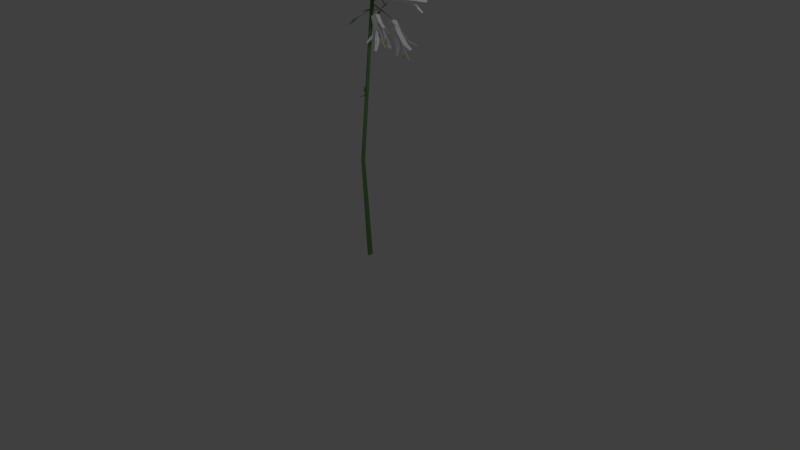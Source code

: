 # Source: washington_lily.blend  (saved by Blender 2.79.0; exported with 4.5.12 LTS)
import bpy
from mathutils import Matrix  # noqa: F401  (used for matrix-valued properties, if any)

bpy.ops.wm.read_factory_settings(use_empty=True)
scene = bpy.context.scene
scene.name = 'Scene'

# ---- collections
col_collection_1 = bpy.data.collections.new('Collection 1'); scene.collection.children.link(col_collection_1)

# ---- materials (node trees are filled in below, after node groups)
mat_material_001 = bpy.data.materials.new('Material.001')
mat_material_001.alpha_threshold = 0.0
mat_material_001.use_transparent_shadow = False
mat_material_001.diffuse_color = (1.0, 1.0, 1.0, 1.0)
mat_material_001.roughness = 0.5
mat_material_001.specular_intensity = 0.0
mat_material_002 = bpy.data.materials.new('Material.002')
mat_material_002.alpha_threshold = 0.0
mat_material_002.use_transparent_shadow = False
mat_material_002.diffuse_color = (0.1316, 0.2738, 0.09305, 1.0)
mat_material_002.roughness = 0.5
mat_material_002.specular_intensity = 0.0
mat_material_003 = bpy.data.materials.new('Material.003')
mat_material_003.alpha_threshold = 0.0
mat_material_003.use_transparent_shadow = False
mat_material_003.diffuse_color = (0.6607, 0.8, 0.2371, 1.0)
mat_material_003.roughness = 0.5
mat_material_003.specular_intensity = 0.0

# ---- material node trees

# ---- world
world_world = bpy.data.worlds.new('World'); scene.world = world_world
world_world.color = (0.05088, 0.05088, 0.05088)
world_world.use_sun_shadow = False
world_world.sun_shadow_jitter_overblur = 0.0
world_world.cycles.sampling_method = 'MANUAL'

# ---- cameras
cam_camera = bpy.data.cameras.new('Camera')
cam_camera.clip_end = 100.0
cam_camera.lens = 35.0
cam_camera.sensor_width = 32.0
cam_camera.sensor_height = 18.0
cam_camera.ortho_scale = 7.314
cam_camera.dof.focus_distance = 0.0
cam_camera.dof.aperture_fstop = 128.0

# ---- lights
light_lamp = bpy.data.lights.new('Lamp', 'POINT')
light_lamp.transmission_factor = 0.0
light_lamp.cutoff_distance = 30.0
light_lamp.energy = 100.0
light_lamp.shadow_buffer_clip_start = 1.001
light_lamp.shadow_soft_size = 0.1
light_lamp.shadow_maximum_resolution = 0.006
light_lamp.use_absolute_resolution = True

# ---- meshes
me_plane = bpy.data.meshes.new('Plane')
me_plane.from_pydata([(-0.02906, 0.0, 0.0), (0.02996, -0.03684, 0.0), (-0.01766, -0.084, 1.327), (0.02996, 0.03684, 0.0), (0.02426, -0.1102, 1.327), (0.02426, -0.05784, 1.327), (-0.1269, 0.1967, 3.195), (-0.09174, 0.1748, 3.195), (-0.09174, 0.2186, 3.195), (0.5403, -0.1221, 3.036), (0.5278, -0.1385, 3.037), (0.5393, -0.1053, 3.025), (0.3122, -0.0144, 3.027), (0.4405, -0.07151, 2.994), (0.2947, -0.06454, 3.046), (0.423, -0.1217, 3.013), (0.1867, 0.05382, 3.092), (0.1692, 0.003677, 3.111), (0.4429, -0.268, 3.012), (0.4289, -0.271, 2.997), (0.4525, -0.2506, 3.018), (0.2899, -0.06939, 3.042), (0.398, -0.1572, 3.005), (0.2542, -0.1002, 3.012), (0.3623, -0.188, 2.974), (0.1686, 0.005151, 3.108), (0.1329, -0.02564, 3.077), (0.346, -0.2862, 2.865), (0.3424, -0.2716, 2.851), (0.3544, -0.2844, 2.884), (0.2512, -0.09848, 3.005), (0.3388, -0.1907, 2.937), (0.233, -0.07913, 2.955), (0.3206, -0.1713, 2.887), (0.1341, -0.02305, 3.077), (0.1159, -0.003697, 3.027), (0.3465, -0.1586, 2.742), (0.3548, -0.1398, 2.744), (0.3432, -0.173, 2.757), (0.2348, -0.07258, 2.952), (0.3221, -0.1384, 2.858), (0.2523, -0.02244, 2.933), (0.3396, -0.08824, 2.839), (0.1177, -0.002577, 3.029), (0.1352, 0.04756, 3.01), (0.4439, -0.01274, 2.767), (0.4537, -0.007309, 2.784), (0.43, -0.02768, 2.764), (0.257, -0.0176, 2.936), (0.3646, -0.05266, 2.847), (0.2927, 0.01319, 2.967), (0.4003, -0.02187, 2.878), (0.1358, 0.04609, 3.013), (0.1715, 0.07688, 3.044), (0.5409, 0.005497, 2.914), (0.5402, -0.006641, 2.93), (0.5281, 0.006158, 2.897), (0.2957, 0.01149, 2.974), (0.4237, -0.01923, 2.915), (0.3139, -0.007856, 3.024), (0.4419, -0.03857, 2.965), (0.1703, 0.07429, 3.044), (0.1885, 0.05494, 3.094), (0.1241, 0.04201, 3.077), (0.145, 0.03842, 3.043), (0.1438, 0.03474, 3.045), (0.1422, 0.03584, 3.041), (0.5164, -0.1612, 2.813), (0.5146, -0.1666, 2.815), (0.5123, -0.165, 2.809), (0.4898, -0.144, 2.838), (0.4846, -0.16, 2.845), (0.4778, -0.1552, 2.829), (0.4745, -0.1443, 2.849), (0.4718, -0.1525, 2.852), (0.4683, -0.15, 2.844), (0.4277, -0.1228, 2.877), (0.4265, -0.1264, 2.878), (0.425, -0.1253, 2.875), (0.4623, -0.1477, 2.901), (0.4601, -0.1512, 2.9), (0.4624, -0.1507, 2.904), (0.51, -0.1694, 2.874), (0.5051, -0.1772, 2.873), (0.5102, -0.1762, 2.881), (0.5271, -0.1694, 2.867), (0.5176, -0.1846, 2.866), (0.5275, -0.1827, 2.881), (0.562, -0.1879, 2.857), (0.5588, -0.1931, 2.856), (0.5621, -0.1924, 2.861), (0.1795, 0.01352, 3.067), (0.1774, 0.01, 3.067), (0.1796, 0.01046, 3.07), (0.4155, -0.1582, 2.914), (0.4181, -0.1558, 2.916), (0.4169, -0.1543, 2.912), (0.4577, -0.1868, 2.885), (0.4636, -0.1816, 2.89), (0.4607, -0.1782, 2.881), (0.4651, -0.199, 2.873), (0.4765, -0.1888, 2.882), (0.471, -0.1822, 2.867), (0.4945, -0.2117, 2.848), (0.4984, -0.2083, 2.851), (0.4965, -0.206, 2.845), (0.1328, 0.002994, 3.08), (0.1354, 0.005352, 3.082), (0.1341, 0.006882, 3.079), (0.5392, 0.364, 3.459), (0.5441, 0.3468, 3.448), (0.5284, 0.3804, 3.452), (0.3231, 0.3073, 3.341), (0.451, 0.363, 3.378), (0.3469, 0.2565, 3.335), (0.4747, 0.3122, 3.372), (0.1808, 0.2416, 3.333), (0.2046, 0.1908, 3.328), (0.5993, 0.2353, 3.353), (0.5968, 0.2341, 3.332), (0.5903, 0.248, 3.366), (0.3486, 0.2528, 3.329), (0.4891, 0.2813, 3.344), (0.3584, 0.2318, 3.277), (0.4989, 0.2603, 3.293), (0.2037, 0.1927, 3.326), (0.2135, 0.1718, 3.274), (0.5906, 0.2538, 3.177), (0.5806, 0.2687, 3.167), (0.5898, 0.249, 3.197), (0.3569, 0.235, 3.271), (0.4959, 0.2668, 3.249), (0.3429, 0.2648, 3.225), (0.4819, 0.2966, 3.203), (0.2123, 0.1743, 3.275), (0.1983, 0.2041, 3.23), (0.5217, 0.4011, 3.107), (0.5117, 0.416, 3.117), (0.5274, 0.3824, 3.113), (0.3397, 0.2717, 3.225), (0.4644, 0.3341, 3.188), (0.316, 0.3225, 3.23), (0.4406, 0.3849, 3.193), (0.1981, 0.2046, 3.232), (0.1743, 0.2554, 3.238), (0.4615, 0.5298, 3.213), (0.459, 0.5286, 3.233), (0.4655, 0.5148, 3.199), (0.3143, 0.3261, 3.237), (0.4262, 0.4158, 3.221), (0.3045, 0.3471, 3.288), (0.4164, 0.4368, 3.273), (0.1752, 0.2535, 3.24), (0.1655, 0.2745, 3.291), (0.4703, 0.5113, 3.388), (0.4753, 0.494, 3.399), (0.466, 0.5138, 3.368), (0.306, 0.3439, 3.295), (0.4195, 0.4302, 3.316), (0.3199, 0.3141, 3.341), (0.4334, 0.4004, 3.362), (0.1666, 0.272, 3.29), (0.1806, 0.2421, 3.336), (0.1562, 0.2079, 3.283), (0.1794, 0.2367, 3.268), (0.1812, 0.2329, 3.267), (0.1803, 0.2348, 3.264), (0.6079, 0.4543, 3.26), (0.6104, 0.4488, 3.26), (0.6091, 0.4516, 3.255), (0.5728, 0.4352, 3.269), (0.5804, 0.4189, 3.268), (0.5766, 0.4271, 3.252), (0.5615, 0.4206, 3.268), (0.5654, 0.4122, 3.267), (0.5634, 0.4164, 3.259), (0.5105, 0.3915, 3.267), (0.5122, 0.3877, 3.267), (0.5114, 0.3896, 3.264), (0.5446, 0.3823, 3.301), (0.5461, 0.3791, 3.299), (0.5462, 0.3787, 3.303), (0.5958, 0.4107, 3.303), (0.5991, 0.4037, 3.298), (0.5995, 0.4028, 3.308), (0.6077, 0.4243, 3.308), (0.6141, 0.4106, 3.298), (0.6149, 0.4088, 3.316), (0.6451, 0.4384, 3.316), (0.6472, 0.4338, 3.313), (0.6475, 0.4332, 3.319), (0.2135, 0.2274, 3.301), (0.215, 0.2243, 3.299), (0.2152, 0.2239, 3.303), (0.5218, 0.3424, 3.282), (0.5211, 0.344, 3.286), (0.52, 0.3463, 3.282), (0.5758, 0.3651, 3.278), (0.5741, 0.3688, 3.286), (0.5717, 0.3738, 3.279), (0.5923, 0.3685, 3.27), (0.589, 0.3757, 3.286), (0.5844, 0.3856, 3.272), (0.6255, 0.3916, 3.265), (0.6244, 0.3941, 3.27), (0.6228, 0.3974, 3.265), (0.1907, 0.1876, 3.282), (0.19, 0.1892, 3.286), (0.1889, 0.1915, 3.283), (0.02269, -0.3437, 3.585), (0.002469, -0.346, 3.588), (0.03287, -0.342, 3.567), (-0.07796, -0.1792, 3.422), (-0.01962, -0.2957, 3.483), (-0.1239, -0.1852, 3.454), (-0.06557, -0.3017, 3.515), (-0.1264, -0.03616, 3.379), (-0.1724, -0.04217, 3.411), (-0.1471, -0.3919, 3.599), (-0.1598, -0.3967, 3.584), (-0.1283, -0.3834, 3.599), (-0.1307, -0.1878, 3.452), (-0.1079, -0.3142, 3.517), (-0.1783, -0.208, 3.429), (-0.1555, -0.3344, 3.495), (-0.1719, -0.04272, 3.408), (-0.2194, -0.06293, 3.386), (-0.234, -0.4541, 3.458), (-0.2273, -0.4539, 3.439), (-0.2262, -0.4445, 3.475), (-0.1795, -0.2102, 3.422), (-0.1754, -0.3497, 3.458), (-0.1811, -0.2244, 3.367), (-0.177, -0.3639, 3.404), (-0.2168, -0.06241, 3.385), (-0.2184, -0.07662, 3.33), (-0.1512, -0.4679, 3.302), (-0.1325, -0.4604, 3.297), (-0.1629, -0.4644, 3.319), (-0.1755, -0.2239, 3.362), (-0.1546, -0.3666, 3.366), (-0.1296, -0.2179, 3.33), (-0.1086, -0.3606, 3.334), (-0.2163, -0.07555, 3.332), (-0.1703, -0.06955, 3.3), (0.01861, -0.4197, 3.287), (0.02973, -0.4097, 3.302), (-0.001733, -0.423, 3.287), (-0.1228, -0.2153, 3.332), (-0.06628, -0.348, 3.332), (-0.07522, -0.1951, 3.355), (-0.01872, -0.3278, 3.355), (-0.1708, -0.06899, 3.302), (-0.1233, -0.04878, 3.325), (0.1055, -0.3575, 3.429), (0.09722, -0.3525, 3.447), (0.09616, -0.3619, 3.411), (-0.07399, -0.193, 3.362), (0.001187, -0.3126, 3.391), (-0.07238, -0.1787, 3.416), (0.002803, -0.2984, 3.445), (-0.1259, -0.0493, 3.326), (-0.1243, -0.03509, 3.381), (-0.1815, -0.02187, 3.347), (-0.1686, -0.05709, 3.333), (-0.1719, -0.05748, 3.335), (-0.1724, -0.05863, 3.331), (-0.02416, -0.5051, 3.43), (-0.02902, -0.5057, 3.433), (-0.02975, -0.5074, 3.428), (-0.03247, -0.4652, 3.428), (-0.04685, -0.4669, 3.439), (-0.04901, -0.4719, 3.422), (-0.04404, -0.4507, 3.429), (-0.05139, -0.4516, 3.435), (-0.05249, -0.4542, 3.426), (-0.06458, -0.3969, 3.418), (-0.0679, -0.3973, 3.421), (-0.06839, -0.3984, 3.417), (-0.0547, -0.4114, 3.464), (-0.05867, -0.4125, 3.464), (-0.05661, -0.411, 3.468), (-0.03351, -0.4646, 3.476), (-0.04232, -0.467, 3.478), (-0.03775, -0.4637, 3.485), (-0.02073, -0.4778, 3.479), (-0.03794, -0.4824, 3.482), (-0.02902, -0.4761, 3.496), (-0.006886, -0.5121, 3.496), (-0.01272, -0.5137, 3.497), (-0.009691, -0.5115, 3.502), (-0.1587, -0.07162, 3.378), (-0.1627, -0.07268, 3.379), (-0.1606, -0.07122, 3.382), (-0.09663, -0.3853, 3.458), (-0.09307, -0.3838, 3.46), (-0.09306, -0.3848, 3.456), (-0.08415, -0.4414, 3.47), (-0.07624, -0.4381, 3.474), (-0.07624, -0.4403, 3.465), (-0.08682, -0.4597, 3.471), (-0.07137, -0.4533, 3.478), (-0.07135, -0.4577, 3.46), (-0.07346, -0.4982, 3.472), (-0.06823, -0.4961, 3.474), (-0.06823, -0.4975, 3.468), (-0.2006, -0.04552, 3.373), (-0.1971, -0.04404, 3.374), (-0.1971, -0.04506, 3.37), (0.3433, 0.3997, 2.653), (0.3315, 0.3834, 2.649), (0.3378, 0.419, 2.658), (0.159, 0.4181, 2.825), (0.2422, 0.433, 2.708), (0.1496, 0.3642, 2.811), (0.2328, 0.3792, 2.695), (0.09677, 0.3931, 2.967), (0.08731, 0.3392, 2.953), (0.2341, 0.2763, 2.589), (0.214, 0.2787, 2.584), (0.2469, 0.2888, 2.599), (0.1433, 0.3612, 2.808), (0.2041, 0.3499, 2.678), (0.09363, 0.346, 2.787), (0.1544, 0.3347, 2.656), (0.08566, 0.3416, 2.953), (0.036, 0.3264, 2.931), (0.07151, 0.3214, 2.535), (0.06232, 0.3397, 2.538), (0.08891, 0.3141, 2.543), (0.08764, 0.3504, 2.785), (0.1143, 0.348, 2.643), (0.04744, 0.389, 2.777), (0.0741, 0.3866, 2.635), (0.03703, 0.3289, 2.932), (-0.00317, 0.3675, 2.924), (0.01822, 0.49, 2.546), (0.0281, 0.5053, 2.555), (0.02184, 0.4697, 2.546), (0.04773, 0.3964, 2.778), (0.06271, 0.4291, 2.639), (0.05718, 0.4502, 2.792), (0.07216, 0.483, 2.652), (-0.0004815, 0.3677, 2.925), (0.008972, 0.4216, 2.939), (0.1275, 0.6134, 2.611), (0.1456, 0.61, 2.62), (0.1127, 0.5999, 2.605), (0.06345, 0.4533, 2.795), (0.1009, 0.5122, 2.669), (0.1131, 0.4685, 2.817), (0.1505, 0.5275, 2.691), (0.01063, 0.4192, 2.939), (0.06029, 0.4344, 2.961), (0.29, 0.5682, 2.664), (0.2973, 0.549, 2.667), (0.2707, 0.5746, 2.661), (0.1191, 0.4641, 2.818), (0.1907, 0.5142, 2.704), (0.1593, 0.4255, 2.827), (0.2309, 0.4756, 2.712), (0.05925, 0.4319, 2.96), (0.09946, 0.3933, 2.968), (0.03533, 0.3745, 2.98), (0.03398, 0.3981, 2.947), (0.03341, 0.3941, 2.946), (0.03022, 0.3967, 2.946), (0.1977, 0.4967, 2.506), (0.1969, 0.4908, 2.505), (0.1922, 0.4945, 2.504), (0.1913, 0.4862, 2.545), (0.1889, 0.4689, 2.541), (0.175, 0.4799, 2.538), (0.1842, 0.4753, 2.559), (0.1829, 0.4664, 2.556), (0.1759, 0.4721, 2.555), (0.1628, 0.4607, 2.611), (0.1622, 0.4567, 2.61), (0.159, 0.4593, 2.609), (0.2019, 0.4383, 2.593), (0.1995, 0.4352, 2.591), (0.2033, 0.4342, 2.592), (0.2251, 0.452, 2.541), (0.2198, 0.4451, 2.537), (0.2283, 0.4428, 2.54), (0.2355, 0.4612, 2.528), (0.2253, 0.4478, 2.522), (0.2419, 0.4433, 2.527), (0.2571, 0.4639, 2.494), (0.2536, 0.4594, 2.492), (0.2592, 0.4578, 2.493), (0.07309, 0.3757, 2.929), (0.07072, 0.3726, 2.927), (0.07454, 0.3716, 2.929), (0.1689, 0.4088, 2.615), (0.1725, 0.41, 2.617), (0.1696, 0.4129, 2.616), (0.1854, 0.4172, 2.56), (0.1935, 0.4199, 2.563), (0.1871, 0.4265, 2.562), (0.1839, 0.4173, 2.541), (0.1996, 0.4227, 2.548), (0.1871, 0.4354, 2.546), (0.1934, 0.4316, 2.504), (0.1987, 0.4334, 2.507), (0.1944, 0.4377, 2.506), (0.04013, 0.3462, 2.952), (0.04375, 0.3475, 2.953), (0.04086, 0.3504, 2.953), (-0.0988, 0.2124, 3.182), (-0.09894, 0.1972, 3.186), (0.1721, 0.212, 3.287), (-0.09126, 0.2038, 3.171), (0.172, 0.2076, 3.289), (0.1742, 0.2095, 3.284), (-0.08037, 0.2054, 3.181), (-0.09034, 0.1961, 3.174), (0.127, 0.03134, 3.075), (-0.08073, 0.2091, 3.166), (0.1241, 0.02867, 3.073), (0.1269, 0.03238, 3.071), (-0.09417, 0.1897, 3.159), (-0.107, 0.1923, 3.151), (0.03739, 0.372, 2.975), (-0.1008, 0.2034, 3.163), (0.03373, 0.3728, 2.973), (0.03549, 0.3759, 2.976), (-0.07703, 0.1856, 3.171), (-0.06924, 0.1904, 3.184), (-0.1692, -0.03255, 3.34), (-0.08663, 0.1932, 3.181), (-0.167, -0.03118, 3.344), (-0.172, -0.0304, 3.343), (-0.09754, 0.1756, 3.045), (-0.09766, 0.1415, 3.063), (-0.09229, 0.1714, 3.038), (-0.1028, 0.1714, 3.038), (-0.09591, 0.1415, 3.061), (-0.09904, 0.1413, 3.061), (-0.1364, -0.004299, 3.018), (-0.1292, -0.0006437, 3.011), (-0.1412, -0.001226, 3.009), (-0.1309, -0.07092, 3.005), (-0.1073, -0.059, 2.982), (-0.1466, -0.0609, 2.975), (-0.1189, -0.1482, 2.957), (-0.1143, -0.1459, 2.953), (-0.122, -0.1463, 2.951), (-0.08825, 0.1659, 2.853), (-0.03774, 0.1801, 2.865), (-0.08845, 0.1691, 2.848), (-0.08521, 0.1637, 2.849), (-0.03853, 0.1807, 2.863), (-0.03746, 0.1792, 2.863), (0.01103, 0.1957, 2.812), (0.006225, 0.1975, 2.809), (0.01002, 0.1913, 2.808), (0.04134, 0.2165, 2.795), (0.02569, 0.2227, 2.783), (0.03807, 0.2024, 2.78), (0.07133, 0.2401, 2.756), (0.06827, 0.2413, 2.753), (0.07069, 0.2373, 2.753), (-0.1393, 0.0708, 3.224), (-0.1139, 0.09172, 3.25), (-0.1552, 0.1043, 3.245), (-0.1151, 0.09425, 3.251), (-0.1852, 0.06311, 3.213), (-0.1988, 0.0919, 3.231), (-0.2241, 0.06445, 3.214), (-0.2295, 0.07576, 3.222), (-0.2407, 0.06714, 3.226), (-0.08655, 0.1058, 3.277), (-0.1165, 0.09485, 3.25), (-0.0765, 0.07846, 3.246), (-0.1157, 0.09278, 3.248), (-0.04366, 0.09346, 3.294), (-0.03502, 0.06996, 3.268), (-0.01117, 0.07283, 3.301), (-0.007773, 0.06359, 3.29), (-0.002236, 0.05437, 3.3), (0.04091, 0.191, 3.274), (0.04255, 0.2094, 3.237), (0.01236, 0.2213, 3.266), (0.0404, 0.2117, 3.236), (0.02376, 0.1954, 3.319), (-0.0007772, 0.2214, 3.311), (0.006157, 0.2108, 3.35), (-0.003486, 0.221, 3.347), (0.0003339, 0.2278, 3.36), (0.05144, 0.2279, 3.201), (0.03902, 0.2115, 3.237), (0.06909, 0.1913, 3.213), (0.04035, 0.2087, 3.238), (0.08604, 0.2268, 3.168), (0.1012, 0.1953, 3.179), (0.1196, 0.2178, 3.15), (0.1256, 0.2055, 3.154), (0.139, 0.2116, 3.152), (-0.01415, 0.2745, 3.109), (-0.03717, 0.2797, 3.074), (-0.02902, 0.3134, 3.1), (-0.03829, 0.2826, 3.074), (0.01153, 0.2977, 3.142), (-0.001256, 0.3311, 3.135), (0.0297, 0.3267, 3.161), (0.02467, 0.3398, 3.158), (0.03853, 0.3451, 3.159), (-0.05491, 0.2805, 3.037), (-0.03837, 0.2835, 3.075), (-0.04502, 0.2445, 3.057), (-0.03762, 0.2808, 3.077), (-0.06084, 0.2512, 3.0), (-0.05234, 0.2203, 3.017), (-0.05768, 0.2198, 2.977), (-0.05434, 0.2076, 2.984), (-0.04661, 0.2033, 2.972), (0.06752, 0.1121, 3.127), (0.0279, 0.108, 3.115), (0.04822, 0.1461, 3.111), (0.02644, 0.1105, 3.113), (0.1066, 0.1393, 3.123), (0.09004, 0.1686, 3.109), (0.1306, 0.1675, 3.111), (0.1241, 0.179, 3.106), (0.1356, 0.1806, 3.096), (-0.009131, 0.09755, 3.099), (0.02723, 0.112, 3.114), (0.01336, 0.07239, 3.125), (0.02893, 0.1101, 3.116), (-0.03497, 0.05791, 3.092), (-0.01564, 0.03629, 3.115), (-0.04461, 0.02016, 3.091), (-0.03701, 0.01166, 3.1), (-0.03806, 0.0007807, 3.09), (-0.1086, 0.04984, 2.131), (-0.04272, 0.03558, 2.129), (-0.06415, 0.102, 2.135), (-0.03936, 0.03951, 2.129), (-0.1601, 0.104, 2.15), (-0.1219, 0.1488, 2.154), (-0.1839, 0.1574, 2.174), (-0.1689, 0.175, 2.175), (-0.1803, 0.1825, 2.195), (0.0199, 0.01257, 2.134), (-0.04065, 0.04183, 2.128), (-0.03329, -0.02665, 2.115), (-0.04466, 0.03887, 2.127), (0.05583, -0.05543, 2.141), (0.01011, -0.08914, 2.125), (0.06455, -0.1174, 2.149), (0.04658, -0.1306, 2.142), (0.05231, -0.146, 2.16)], [], [(0, 3, 1), (5, 2, 6, 8), (3, 0, 2, 5), (1, 3, 5, 4), (0, 1, 4, 2), (6, 7, 8), (2, 4, 7, 6), (4, 5, 8, 7), (15, 13, 11, 10), (15, 14, 12, 13), (10, 11, 9), (12, 14, 17, 16), (24, 22, 20, 19), (24, 23, 21, 22), (19, 20, 18), (21, 23, 26, 25), (33, 31, 29, 28), (33, 32, 30, 31), (28, 29, 27), (30, 32, 35, 34), (42, 40, 38, 37), (42, 41, 39, 40), (37, 38, 36), (39, 41, 44, 43), (51, 49, 47, 46), (51, 50, 48, 49), (46, 47, 45), (48, 50, 53, 52), (60, 58, 56, 55), (60, 59, 57, 58), (55, 56, 54), (57, 59, 62, 61), (43, 44, 63), (25, 26, 63), (61, 62, 63), (63, 34, 35), (63, 16, 17), (63, 52, 53), (72, 70, 67, 69), (73, 74, 71, 70), (65, 64, 66), (68, 69, 67), (77, 76, 64, 65), (76, 77, 74, 73), (71, 72, 69, 68), (75, 73, 70, 72), (74, 75, 72, 71), (77, 78, 75, 74), (78, 76, 73, 75), (78, 77, 65, 66), (70, 71, 68, 67), (76, 78, 66, 64), (79, 81, 84, 82), (86, 85, 88, 89), (79, 80, 92, 91), (83, 82, 85, 86), (87, 86, 89, 90), (89, 88, 90), (81, 80, 83, 84), (82, 84, 87, 85), (84, 83, 86, 87), (92, 93, 91), (80, 81, 93, 92), (85, 87, 90, 88), (80, 79, 82, 83), (81, 79, 91, 93), (94, 95, 107, 106), (98, 97, 100, 101), (95, 94, 97, 98), (96, 95, 98, 99), (94, 96, 99, 97), (101, 100, 103, 104), (99, 98, 101, 102), (97, 99, 102, 100), (104, 103, 105), (102, 101, 104, 105), (100, 102, 105, 103), (107, 108, 106), (95, 96, 108, 107), (96, 94, 106, 108), (92, 63, 91), (63, 65, 66), (63, 108, 106), (115, 113, 111, 110), (115, 114, 112, 113), (110, 111, 109), (112, 114, 117, 116), (124, 122, 120, 119), (124, 123, 121, 122), (119, 120, 118), (121, 123, 126, 125), (133, 131, 129, 128), (133, 132, 130, 131), (128, 129, 127), (130, 132, 135, 134), (142, 140, 138, 137), (142, 141, 139, 140), (137, 138, 136), (139, 141, 144, 143), (151, 149, 147, 146), (151, 150, 148, 149), (146, 147, 145), (148, 150, 153, 152), (160, 158, 156, 155), (160, 159, 157, 158), (155, 156, 154), (157, 159, 162, 161), (143, 144, 163), (125, 126, 163), (161, 162, 163), (163, 134, 135), (163, 116, 117), (163, 152, 153), (172, 170, 167, 169), (173, 174, 171, 170), (165, 164, 166), (168, 169, 167), (177, 176, 164, 165), (176, 177, 174, 173), (171, 172, 169, 168), (175, 173, 170, 172), (174, 175, 172, 171), (177, 178, 175, 174), (178, 176, 173, 175), (178, 177, 165, 166), (170, 171, 168, 167), (176, 178, 166, 164), (179, 181, 184, 182), (186, 185, 188, 189), (179, 180, 192, 191), (183, 182, 185, 186), (187, 186, 189, 190), (189, 188, 190), (181, 180, 183, 184), (182, 184, 187, 185), (184, 183, 186, 187), (192, 193, 191), (180, 181, 193, 192), (185, 187, 190, 188), (180, 179, 182, 183), (181, 179, 191, 193), (194, 195, 207, 206), (198, 197, 200, 201), (195, 194, 197, 198), (196, 195, 198, 199), (194, 196, 199, 197), (201, 200, 203, 204), (199, 198, 201, 202), (197, 199, 202, 200), (204, 203, 205), (202, 201, 204, 205), (200, 202, 205, 203), (207, 208, 206), (195, 196, 208, 207), (196, 194, 206, 208), (192, 163, 191), (163, 165, 166), (163, 208, 206), (215, 213, 211, 210), (215, 214, 212, 213), (210, 211, 209), (212, 214, 217, 216), (224, 222, 220, 219), (224, 223, 221, 222), (219, 220, 218), (221, 223, 226, 225), (233, 231, 229, 228), (233, 232, 230, 231), (228, 229, 227), (230, 232, 235, 234), (242, 240, 238, 237), (242, 241, 239, 240), (237, 238, 236), (239, 241, 244, 243), (251, 249, 247, 246), (251, 250, 248, 249), (246, 247, 245), (248, 250, 253, 252), (260, 258, 256, 255), (260, 259, 257, 258), (255, 256, 254), (257, 259, 262, 261), (243, 244, 263), (225, 226, 263), (261, 262, 263), (263, 234, 235), (263, 216, 217), (263, 252, 253), (272, 270, 267, 269), (273, 274, 271, 270), (265, 264, 266), (268, 269, 267), (277, 276, 264, 265), (276, 277, 274, 273), (271, 272, 269, 268), (275, 273, 270, 272), (274, 275, 272, 271), (277, 278, 275, 274), (278, 276, 273, 275), (278, 277, 265, 266), (270, 271, 268, 267), (276, 278, 266, 264), (279, 281, 284, 282), (286, 285, 288, 289), (279, 280, 292, 291), (283, 282, 285, 286), (287, 286, 289, 290), (289, 288, 290), (281, 280, 283, 284), (282, 284, 287, 285), (284, 283, 286, 287), (292, 293, 291), (280, 281, 293, 292), (285, 287, 290, 288), (280, 279, 282, 283), (281, 279, 291, 293), (294, 295, 307, 306), (298, 297, 300, 301), (295, 294, 297, 298), (296, 295, 298, 299), (294, 296, 299, 297), (301, 300, 303, 304), (299, 298, 301, 302), (297, 299, 302, 300), (304, 303, 305), (302, 301, 304, 305), (300, 302, 305, 303), (307, 308, 306), (295, 296, 308, 307), (296, 294, 306, 308), (292, 263, 291), (263, 265, 266), (263, 308, 306), (315, 313, 311, 310), (315, 314, 312, 313), (310, 311, 309), (312, 314, 317, 316), (324, 322, 320, 319), (324, 323, 321, 322), (319, 320, 318), (321, 323, 326, 325), (333, 331, 329, 328), (333, 332, 330, 331), (328, 329, 327), (330, 332, 335, 334), (342, 340, 338, 337), (342, 341, 339, 340), (337, 338, 336), (339, 341, 344, 343), (351, 349, 347, 346), (351, 350, 348, 349), (346, 347, 345), (348, 350, 353, 352), (360, 358, 356, 355), (360, 359, 357, 358), (355, 356, 354), (357, 359, 362, 361), (343, 344, 363), (325, 326, 363), (361, 362, 363), (363, 334, 335), (363, 316, 317), (363, 352, 353), (372, 370, 367, 369), (373, 374, 371, 370), (365, 364, 366), (368, 369, 367), (377, 376, 364, 365), (376, 377, 374, 373), (371, 372, 369, 368), (375, 373, 370, 372), (374, 375, 372, 371), (377, 378, 375, 374), (378, 376, 373, 375), (378, 377, 365, 366), (370, 371, 368, 367), (376, 378, 366, 364), (379, 381, 384, 382), (386, 385, 388, 389), (379, 380, 392, 391), (383, 382, 385, 386), (387, 386, 389, 390), (389, 388, 390), (381, 380, 383, 384), (382, 384, 387, 385), (384, 383, 386, 387), (392, 393, 391), (380, 381, 393, 392), (385, 387, 390, 388), (380, 379, 382, 383), (381, 379, 391, 393), (394, 395, 407, 406), (398, 397, 400, 401), (395, 394, 397, 398), (396, 395, 398, 399), (394, 396, 399, 397), (401, 400, 403, 404), (399, 398, 401, 402), (397, 399, 402, 400), (404, 403, 405), (402, 401, 404, 405), (400, 402, 405, 403), (407, 408, 406), (395, 396, 408, 407), (396, 394, 406, 408), (392, 363, 391), (363, 365, 366), (363, 408, 406), (409, 412, 410), (411, 413, 414), (412, 409, 411, 414), (410, 412, 414, 413), (409, 410, 413, 411), (415, 418, 416), (417, 419, 420), (418, 415, 417, 420), (416, 418, 420, 419), (415, 416, 419, 417), (421, 424, 422), (423, 425, 426), (424, 421, 423, 426), (422, 424, 426, 425), (421, 422, 425, 423), (427, 430, 428), (429, 431, 432), (430, 427, 429, 432), (428, 430, 432, 431), (427, 428, 431, 429), (433, 435, 436), (434, 438, 441, 439), (433, 436, 438, 434), (436, 435, 437, 438), (435, 433, 434, 437), (439, 441, 444, 442), (437, 434, 439, 440), (438, 437, 440, 441), (442, 444, 447, 445), (440, 439, 442, 443), (441, 440, 443, 444), (445, 447, 446), (443, 442, 445, 446), (444, 443, 446, 447), (448, 450, 451), (449, 453, 456, 454), (448, 451, 453, 449), (451, 450, 452, 453), (450, 448, 449, 452), (454, 456, 459, 457), (452, 449, 454, 455), (453, 452, 455, 456), (457, 459, 462, 460), (455, 454, 457, 458), (456, 455, 458, 459), (460, 462, 461), (458, 457, 460, 461), (459, 458, 461, 462), (463, 464, 466, 465), (463, 465, 468, 467), (467, 468, 470, 469), (469, 470, 471), (472, 473, 475, 474), (472, 474, 477, 476), (476, 477, 479, 478), (478, 479, 480), (481, 482, 484, 483), (481, 483, 486, 485), (485, 486, 488, 487), (487, 488, 489), (490, 491, 493, 492), (490, 492, 495, 494), (494, 495, 497, 496), (496, 497, 498), (499, 500, 502, 501), (499, 501, 504, 503), (503, 504, 506, 505), (505, 506, 507), (508, 509, 511, 510), (508, 510, 513, 512), (512, 513, 515, 514), (514, 515, 516), (517, 518, 520, 519), (517, 519, 522, 521), (521, 522, 524, 523), (523, 524, 525), (526, 527, 529, 528), (526, 528, 531, 530), (530, 531, 533, 532), (532, 533, 534), (535, 536, 538, 537), (535, 537, 540, 539), (539, 540, 542, 541), (541, 542, 543), (544, 545, 547, 546), (544, 546, 549, 548), (548, 549, 551, 550), (550, 551, 552)])
me_plane.polygons.foreach_set('material_index', [0, 1, 1, 1, 1, 1, 1, 1, 0, 0, 0, 0, 0, 0, 0, 0, 0, 0, 0, 0, 0, 0, 0, 0, 0, 0, 0, 0, 0, 0, 0, 0, 0, 0, 0, 0, 0, 0, 2, 2, 0, 2, 0, 0, 2, 2, 2, 0, 0, 0, 2, 0, 2, 2, 0, 2, 2, 2, 2, 2, 2, 0, 0, 2, 2, 0, 0, 2, 0, 0, 0, 2, 2, 2, 2, 2, 2, 0, 0, 0, 0, 0, 0, 0, 0, 0, 0, 0, 0, 0, 0, 0, 0, 0, 0, 0, 0, 0, 0, 0, 0, 0, 0, 0, 0, 0, 0, 0, 0, 0, 0, 0, 0, 2, 2, 0, 2, 0, 0, 2, 2, 2, 0, 0, 0, 2, 0, 2, 2, 0, 2, 2, 2, 2, 2, 2, 0, 0, 2, 2, 0, 0, 2, 0, 0, 0, 2, 2, 2, 2, 2, 2, 0, 0, 0, 0, 0, 0, 0, 0, 0, 0, 0, 0, 0, 0, 0, 0, 0, 0, 0, 0, 0, 0, 0, 0, 0, 0, 0, 0, 0, 0, 0, 0, 0, 0, 0, 0, 2, 2, 0, 2, 0, 0, 2, 2, 2, 0, 0, 0, 2, 0, 2, 2, 0, 2, 2, 2, 2, 2, 2, 0, 0, 2, 2, 0, 0, 2, 0, 0, 0, 2, 2, 2, 2, 2, 2, 0, 0, 0, 0, 0, 0, 0, 0, 0, 0, 0, 0, 0, 0, 0, 0, 0, 0, 0, 0, 0, 0, 0, 0, 0, 0, 0, 0, 0, 0, 0, 0, 0, 0, 0, 0, 2, 2, 0, 2, 0, 0, 2, 2, 2, 0, 0, 0, 2, 0, 2, 2, 0, 2, 2, 2, 2, 2, 2, 0, 0, 2, 2, 0, 0, 2, 0, 0, 0, 2, 2, 2, 2, 2, 2, 0, 0, 0, 0, 0, 0, 1, 0, 1, 1, 1, 1, 0, 1, 1, 1, 1, 0, 1, 1, 1, 1, 0, 1, 1, 1, 1, 1, 1, 1, 1, 1, 1, 1, 1, 1, 1, 1, 1, 1, 1, 1, 1, 1, 1, 1, 1, 1, 1, 1, 1, 1, 1, 1, 1, 1, 1, 1, 1, 1, 1, 1, 1, 1, 1, 1, 1, 1, 1, 1, 1, 1, 1, 1, 1, 1, 1, 1, 1, 1, 1, 1, 1, 1, 1, 1, 1, 1, 1, 1, 1, 1, 1, 1])
me_plane.materials.append(mat_material_001)
me_plane.materials.append(mat_material_002)
me_plane.materials.append(mat_material_003)
me_plane.use_remesh_preserve_volume = False
me_plane.use_remesh_preserve_attributes = False
me_plane.use_mirror_vertex_groups = False
me_plane.update()

# ---- objects
ob_plane = bpy.data.objects.new('Plane', me_plane)
ob_lamp = bpy.data.objects.new('Lamp', light_lamp)
ob_camera = bpy.data.objects.new('Camera', cam_camera)

# ---- transforms, parenting, visibility, modifiers, constraints
ob_plane.location = (0.0, 0.0, 0.0)
ob_plane.lineart.crease_threshold = 0.0
ob_lamp.location = (4.076, 1.005, 5.904)
ob_lamp.rotation_euler = (0.6503, 0.05522, 1.866)
ob_lamp.lock_rotations_4d = False
ob_lamp.empty_display_type = 'ARROWS'
ob_lamp.color = (0.0, 0.0, 0.0, 0.0)
ob_lamp.lineart.crease_threshold = 0.0
ob_camera.location = (7.481, -6.508, 5.344)
ob_camera.rotation_euler = (1.109, 0.0, 0.8149)
ob_camera.lock_rotations_4d = False
ob_camera.empty_display_type = 'ARROWS'
ob_camera.color = (0.0, 0.0, 0.0, 0.0)
ob_camera.display_type = 'WIRE'
ob_camera.lineart.crease_threshold = 0.0

# ---- collection membership
col_collection_1.objects.link(ob_plane)
col_collection_1.objects.link(ob_lamp)
col_collection_1.objects.link(ob_camera)

# ---- scene / render settings (as saved in the file)
scene.camera = ob_camera
scene.frame_start = 1; scene.frame_end = 250; scene.frame_set(1)
scene.render.engine = 'BLENDER_EEVEE_NEXT'
scene.render.resolution_percentage = 50
scene.render.dither_intensity = 0.0
scene.cycles.use_denoising = False
scene.cycles.samples = 128
scene.cycles.sampling_pattern = 'TABULATED_SOBOL'
scene.cycles.use_adaptive_sampling = False
scene.cycles.use_light_tree = False
scene.cycles.blur_glossy = 0.0
scene.cycles.sample_clamp_indirect = 0.0
scene.view_settings.view_transform = 'Standard'
bpy.context.view_layer.update()
